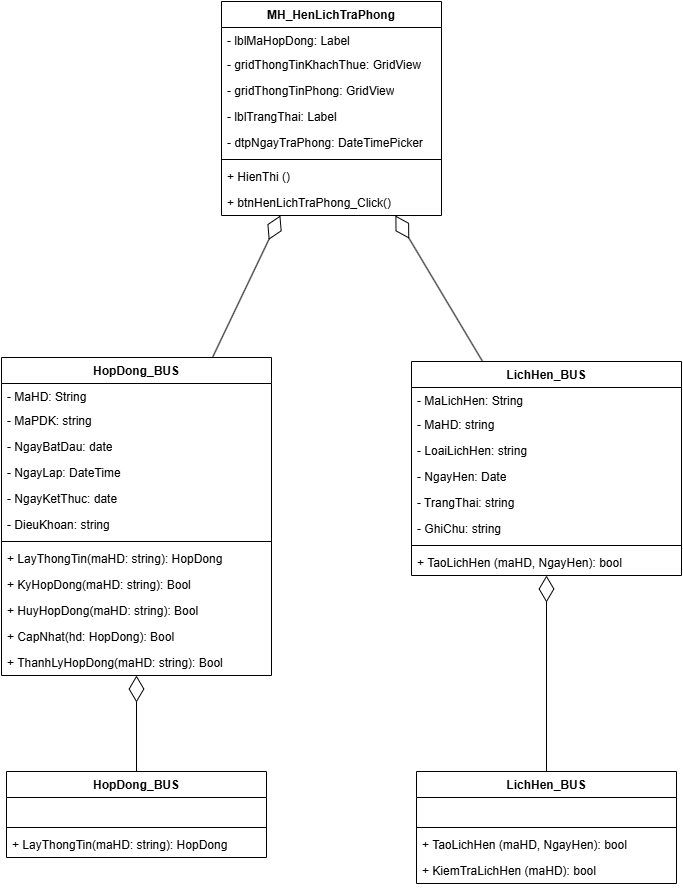

The diagram above was exported from draw.io. Its source (the exported page's mxGraphModel, read from the mxfile embedded in the PNG):
<mxGraphModel dx="3403" dy="2527" grid="1" gridSize="10" guides="1" tooltips="1" connect="1" arrows="1" fold="1" page="1" pageScale="1" pageWidth="850" pageHeight="1100" math="0" shadow="0">
  <root>
    <mxCell id="0" />
    <mxCell id="1" parent="0" />
    <mxCell id="2" parent="1" style="swimlane;fontStyle=1;align=center;verticalAlign=top;childLayout=stackLayout;horizontal=1;startSize=26;horizontalStack=0;resizeParent=1;resizeParentMax=0;resizeLast=0;collapsible=1;marginBottom=0;whiteSpace=wrap;html=1;" value="MH_HenLichTraPhong" vertex="1">
      <mxGeometry height="214" width="220" x="1640" y="920" as="geometry" />
    </mxCell>
    <mxCell id="3" parent="2" style="text;strokeColor=none;fillColor=none;align=left;verticalAlign=top;spacingLeft=4;spacingRight=4;overflow=hidden;rotatable=0;points=[[0,0.5],[1,0.5]];portConstraint=eastwest;whiteSpace=wrap;html=1;" value="- lblMaHopDong: Label" vertex="1">
      <mxGeometry height="24" width="220" y="26" as="geometry" />
    </mxCell>
    <mxCell id="4" parent="2" style="text;strokeColor=none;fillColor=none;align=left;verticalAlign=top;spacingLeft=4;spacingRight=4;overflow=hidden;rotatable=0;points=[[0,0.5],[1,0.5]];portConstraint=eastwest;whiteSpace=wrap;html=1;" value="- gridThongTinKhachThue: GridView" vertex="1">
      <mxGeometry height="26" width="220" y="50" as="geometry" />
    </mxCell>
    <mxCell id="5" parent="2" style="text;strokeColor=none;fillColor=none;align=left;verticalAlign=top;spacingLeft=4;spacingRight=4;overflow=hidden;rotatable=0;points=[[0,0.5],[1,0.5]];portConstraint=eastwest;whiteSpace=wrap;html=1;" value="- gridThongTinPhong: GridView" vertex="1">
      <mxGeometry height="26" width="220" y="76" as="geometry" />
    </mxCell>
    <mxCell id="6" parent="2" style="text;strokeColor=none;fillColor=none;align=left;verticalAlign=top;spacingLeft=4;spacingRight=4;overflow=hidden;rotatable=0;points=[[0,0.5],[1,0.5]];portConstraint=eastwest;whiteSpace=wrap;html=1;" value="- lblTrangThai: Label&amp;nbsp;" vertex="1">
      <mxGeometry height="26" width="220" y="102" as="geometry" />
    </mxCell>
    <mxCell id="7" parent="2" style="text;strokeColor=none;fillColor=none;align=left;verticalAlign=top;spacingLeft=4;spacingRight=4;overflow=hidden;rotatable=0;points=[[0,0.5],[1,0.5]];portConstraint=eastwest;whiteSpace=wrap;html=1;" value="- dtpNgayTraPhong: DateTimePicker" vertex="1">
      <mxGeometry height="26" width="220" y="128" as="geometry" />
    </mxCell>
    <mxCell id="8" parent="2" style="line;strokeWidth=1;fillColor=none;align=left;verticalAlign=middle;spacingTop=-1;spacingLeft=3;spacingRight=3;rotatable=0;labelPosition=right;points=[];portConstraint=eastwest;strokeColor=inherit;" value="" vertex="1">
      <mxGeometry height="8" width="220" y="154" as="geometry" />
    </mxCell>
    <mxCell id="9" parent="2" style="text;strokeColor=none;fillColor=none;align=left;verticalAlign=top;spacingLeft=4;spacingRight=4;overflow=hidden;rotatable=0;points=[[0,0.5],[1,0.5]];portConstraint=eastwest;whiteSpace=wrap;html=1;" value="+ HienThi ()" vertex="1">
      <mxGeometry height="26" width="220" y="162" as="geometry" />
    </mxCell>
    <mxCell id="10" parent="2" style="text;strokeColor=none;fillColor=none;align=left;verticalAlign=top;spacingLeft=4;spacingRight=4;overflow=hidden;rotatable=0;points=[[0,0.5],[1,0.5]];portConstraint=eastwest;whiteSpace=wrap;html=1;" value="+ btnHenLichTraPhong_Click()" vertex="1">
      <mxGeometry height="26" width="220" y="188" as="geometry" />
    </mxCell>
    <mxCell id="11" edge="1" parent="1" source="32" style="endArrow=diamondThin;endFill=0;endSize=24;html=1;rounded=0;" target="2" value="">
      <mxGeometry relative="1" width="160" as="geometry">
        <mxPoint x="1863" y="1360" as="sourcePoint" />
        <mxPoint x="1671" y="1340" as="targetPoint" />
      </mxGeometry>
    </mxCell>
    <mxCell id="12" edge="1" parent="1" source="26" style="endArrow=diamondThin;endFill=0;endSize=24;html=1;rounded=0;exitX=0.5;exitY=0;exitDx=0;exitDy=0;" target="13" value="">
      <mxGeometry relative="1" width="160" as="geometry">
        <mxPoint x="1647.0894941634242" y="1720" as="sourcePoint" />
        <mxPoint x="1531" y="1426.5600000000004" as="targetPoint" />
      </mxGeometry>
    </mxCell>
    <mxCell id="13" parent="1" style="swimlane;fontStyle=1;align=center;verticalAlign=top;childLayout=stackLayout;horizontal=1;startSize=26;horizontalStack=0;resizeParent=1;resizeParentMax=0;resizeLast=0;collapsible=1;marginBottom=0;whiteSpace=wrap;html=1;" value="HopDong_BUS" vertex="1">
      <mxGeometry height="318" width="270" x="1420" y="1276" as="geometry" />
    </mxCell>
    <mxCell id="14" parent="13" style="text;strokeColor=none;fillColor=none;align=left;verticalAlign=top;spacingLeft=4;spacingRight=4;overflow=hidden;rotatable=0;points=[[0,0.5],[1,0.5]];portConstraint=eastwest;whiteSpace=wrap;html=1;" value="- MaHD: String" vertex="1">
      <mxGeometry height="24" width="270" y="26" as="geometry" />
    </mxCell>
    <mxCell id="15" parent="13" style="text;strokeColor=none;fillColor=none;align=left;verticalAlign=top;spacingLeft=4;spacingRight=4;overflow=hidden;rotatable=0;points=[[0,0.5],[1,0.5]];portConstraint=eastwest;whiteSpace=wrap;html=1;" value="- MaPDK: string" vertex="1">
      <mxGeometry height="26" width="270" y="50" as="geometry" />
    </mxCell>
    <mxCell id="16" parent="13" style="text;strokeColor=none;fillColor=none;align=left;verticalAlign=top;spacingLeft=4;spacingRight=4;overflow=hidden;rotatable=0;points=[[0,0.5],[1,0.5]];portConstraint=eastwest;whiteSpace=wrap;html=1;" value="- NgayBatDau: date" vertex="1">
      <mxGeometry height="26" width="270" y="76" as="geometry" />
    </mxCell>
    <mxCell id="17" parent="13" style="text;strokeColor=none;fillColor=none;align=left;verticalAlign=top;spacingLeft=4;spacingRight=4;overflow=hidden;rotatable=0;points=[[0,0.5],[1,0.5]];portConstraint=eastwest;whiteSpace=wrap;html=1;" value="- NgayLap: DateTime" vertex="1">
      <mxGeometry height="26" width="270" y="102" as="geometry" />
    </mxCell>
    <mxCell id="18" parent="13" style="text;strokeColor=none;fillColor=none;align=left;verticalAlign=top;spacingLeft=4;spacingRight=4;overflow=hidden;rotatable=0;points=[[0,0.5],[1,0.5]];portConstraint=eastwest;whiteSpace=wrap;html=1;" value="- NgayKetThuc: date" vertex="1">
      <mxGeometry height="26" width="270" y="128" as="geometry" />
    </mxCell>
    <mxCell id="19" parent="13" style="text;strokeColor=none;fillColor=none;align=left;verticalAlign=top;spacingLeft=4;spacingRight=4;overflow=hidden;rotatable=0;points=[[0,0.5],[1,0.5]];portConstraint=eastwest;whiteSpace=wrap;html=1;" value="- DieuKhoan: string" vertex="1">
      <mxGeometry height="26" width="270" y="154" as="geometry" />
    </mxCell>
    <mxCell id="20" parent="13" style="line;strokeWidth=1;fillColor=none;align=left;verticalAlign=middle;spacingTop=-1;spacingLeft=3;spacingRight=3;rotatable=0;labelPosition=right;points=[];portConstraint=eastwest;strokeColor=inherit;" value="" vertex="1">
      <mxGeometry height="8" width="270" y="180" as="geometry" />
    </mxCell>
    <mxCell id="21" parent="13" style="text;strokeColor=none;fillColor=none;align=left;verticalAlign=top;spacingLeft=4;spacingRight=4;overflow=hidden;rotatable=0;points=[[0,0.5],[1,0.5]];portConstraint=eastwest;whiteSpace=wrap;html=1;" value="+ LayThongTin(maHD: string): HopDong" vertex="1">
      <mxGeometry height="26" width="270" y="188" as="geometry" />
    </mxCell>
    <mxCell id="22" parent="13" style="text;strokeColor=none;fillColor=none;align=left;verticalAlign=top;spacingLeft=4;spacingRight=4;overflow=hidden;rotatable=0;points=[[0,0.5],[1,0.5]];portConstraint=eastwest;whiteSpace=wrap;html=1;" value="+ KyHopDong(maHD: string): Bool" vertex="1">
      <mxGeometry height="26" width="270" y="214" as="geometry" />
    </mxCell>
    <mxCell id="23" parent="13" style="text;strokeColor=none;fillColor=none;align=left;verticalAlign=top;spacingLeft=4;spacingRight=4;overflow=hidden;rotatable=0;points=[[0,0.5],[1,0.5]];portConstraint=eastwest;whiteSpace=wrap;html=1;" value="+ HuyHopDong(maHD: string): Bool" vertex="1">
      <mxGeometry height="26" width="270" y="240" as="geometry" />
    </mxCell>
    <mxCell id="24" parent="13" style="text;strokeColor=none;fillColor=none;align=left;verticalAlign=top;spacingLeft=4;spacingRight=4;overflow=hidden;rotatable=0;points=[[0,0.5],[1,0.5]];portConstraint=eastwest;whiteSpace=wrap;html=1;" value="+ CapNhat(hd: HopDong): Bool" vertex="1">
      <mxGeometry height="26" width="270" y="266" as="geometry" />
    </mxCell>
    <mxCell id="25" parent="13" style="text;strokeColor=none;fillColor=none;align=left;verticalAlign=top;spacingLeft=4;spacingRight=4;overflow=hidden;rotatable=0;points=[[0,0.5],[1,0.5]];portConstraint=eastwest;whiteSpace=wrap;html=1;" value="+ ThanhLyHopDong(maHD: string): Bool" vertex="1">
      <mxGeometry height="26" width="270" y="292" as="geometry" />
    </mxCell>
    <mxCell id="26" parent="1" style="swimlane;fontStyle=1;align=center;verticalAlign=top;childLayout=stackLayout;horizontal=1;startSize=26;horizontalStack=0;resizeParent=1;resizeParentMax=0;resizeLast=0;collapsible=1;marginBottom=0;whiteSpace=wrap;html=1;" value="HopDong_BUS" vertex="1">
      <mxGeometry height="86" width="260" x="1425" y="1690" as="geometry" />
    </mxCell>
    <mxCell id="27" parent="26" style="text;strokeColor=none;fillColor=none;align=left;verticalAlign=top;spacingLeft=4;spacingRight=4;overflow=hidden;rotatable=0;points=[[0,0.5],[1,0.5]];portConstraint=eastwest;whiteSpace=wrap;html=1;" value="&amp;nbsp;" vertex="1">
      <mxGeometry height="26" width="260" y="26" as="geometry" />
    </mxCell>
    <mxCell id="28" parent="26" style="line;strokeWidth=1;fillColor=none;align=left;verticalAlign=middle;spacingTop=-1;spacingLeft=3;spacingRight=3;rotatable=0;labelPosition=right;points=[];portConstraint=eastwest;strokeColor=inherit;" value="" vertex="1">
      <mxGeometry height="8" width="260" y="52" as="geometry" />
    </mxCell>
    <mxCell id="29" parent="26" style="text;strokeColor=none;fillColor=none;align=left;verticalAlign=top;spacingLeft=4;spacingRight=4;overflow=hidden;rotatable=0;points=[[0,0.5],[1,0.5]];portConstraint=eastwest;whiteSpace=wrap;html=1;" value="+ LayThongTin(maHD: string): HopDong" vertex="1">
      <mxGeometry height="26" width="260" y="60" as="geometry" />
    </mxCell>
    <mxCell id="30" edge="1" parent="1" source="13" style="endArrow=diamondThin;endFill=0;endSize=24;html=1;rounded=0;" target="2" value="">
      <mxGeometry relative="1" width="160" as="geometry">
        <mxPoint x="1440" y="1370" as="sourcePoint" />
        <mxPoint x="1521" y="1252" as="targetPoint" />
      </mxGeometry>
    </mxCell>
    <mxCell id="31" edge="1" parent="1" source="41" style="endArrow=diamondThin;endFill=0;endSize=24;html=1;rounded=0;exitX=0.5;exitY=0;exitDx=0;exitDy=0;" target="32" value="">
      <mxGeometry relative="1" width="160" as="geometry">
        <mxPoint x="2057.089494163424" y="1720" as="sourcePoint" />
        <mxPoint x="1941" y="1426.5600000000004" as="targetPoint" />
      </mxGeometry>
    </mxCell>
    <mxCell id="32" parent="1" style="swimlane;fontStyle=1;align=center;verticalAlign=top;childLayout=stackLayout;horizontal=1;startSize=26;horizontalStack=0;resizeParent=1;resizeParentMax=0;resizeLast=0;collapsible=1;marginBottom=0;whiteSpace=wrap;html=1;" value="LichHen_BUS" vertex="1">
      <mxGeometry height="214" width="270" x="1830" y="1280" as="geometry" />
    </mxCell>
    <mxCell id="33" parent="32" style="text;strokeColor=none;fillColor=none;align=left;verticalAlign=top;spacingLeft=4;spacingRight=4;overflow=hidden;rotatable=0;points=[[0,0.5],[1,0.5]];portConstraint=eastwest;whiteSpace=wrap;html=1;" value="- MaLichHen: String" vertex="1">
      <mxGeometry height="24" width="270" y="26" as="geometry" />
    </mxCell>
    <mxCell id="34" parent="32" style="text;strokeColor=none;fillColor=none;align=left;verticalAlign=top;spacingLeft=4;spacingRight=4;overflow=hidden;rotatable=0;points=[[0,0.5],[1,0.5]];portConstraint=eastwest;whiteSpace=wrap;html=1;" value="- MaHD: string" vertex="1">
      <mxGeometry height="26" width="270" y="50" as="geometry" />
    </mxCell>
    <mxCell id="35" parent="32" style="text;strokeColor=none;fillColor=none;align=left;verticalAlign=top;spacingLeft=4;spacingRight=4;overflow=hidden;rotatable=0;points=[[0,0.5],[1,0.5]];portConstraint=eastwest;whiteSpace=wrap;html=1;" value="- LoaiLichHen: string" vertex="1">
      <mxGeometry height="26" width="270" y="76" as="geometry" />
    </mxCell>
    <mxCell id="36" parent="32" style="text;strokeColor=none;fillColor=none;align=left;verticalAlign=top;spacingLeft=4;spacingRight=4;overflow=hidden;rotatable=0;points=[[0,0.5],[1,0.5]];portConstraint=eastwest;whiteSpace=wrap;html=1;" value="- NgayHen: Date" vertex="1">
      <mxGeometry height="26" width="270" y="102" as="geometry" />
    </mxCell>
    <mxCell id="37" parent="32" style="text;strokeColor=none;fillColor=none;align=left;verticalAlign=top;spacingLeft=4;spacingRight=4;overflow=hidden;rotatable=0;points=[[0,0.5],[1,0.5]];portConstraint=eastwest;whiteSpace=wrap;html=1;" value="- TrangThai: string" vertex="1">
      <mxGeometry height="26" width="270" y="128" as="geometry" />
    </mxCell>
    <mxCell id="38" parent="32" style="text;strokeColor=none;fillColor=none;align=left;verticalAlign=top;spacingLeft=4;spacingRight=4;overflow=hidden;rotatable=0;points=[[0,0.5],[1,0.5]];portConstraint=eastwest;whiteSpace=wrap;html=1;" value="- GhiChu: string" vertex="1">
      <mxGeometry height="26" width="270" y="154" as="geometry" />
    </mxCell>
    <mxCell id="39" parent="32" style="line;strokeWidth=1;fillColor=none;align=left;verticalAlign=middle;spacingTop=-1;spacingLeft=3;spacingRight=3;rotatable=0;labelPosition=right;points=[];portConstraint=eastwest;strokeColor=inherit;" value="" vertex="1">
      <mxGeometry height="8" width="270" y="180" as="geometry" />
    </mxCell>
    <mxCell id="40" parent="32" style="text;strokeColor=none;fillColor=none;align=left;verticalAlign=top;spacingLeft=4;spacingRight=4;overflow=hidden;rotatable=0;points=[[0,0.5],[1,0.5]];portConstraint=eastwest;whiteSpace=wrap;html=1;" value="+ TaoLichHen (maHD, NgayHen): bool" vertex="1">
      <mxGeometry height="26" width="270" y="188" as="geometry" />
    </mxCell>
    <mxCell id="41" parent="1" style="swimlane;fontStyle=1;align=center;verticalAlign=top;childLayout=stackLayout;horizontal=1;startSize=26;horizontalStack=0;resizeParent=1;resizeParentMax=0;resizeLast=0;collapsible=1;marginBottom=0;whiteSpace=wrap;html=1;" value="LichHen_BUS" vertex="1">
      <mxGeometry height="112" width="260" x="1835" y="1690" as="geometry" />
    </mxCell>
    <mxCell id="42" parent="41" style="text;strokeColor=none;fillColor=none;align=left;verticalAlign=top;spacingLeft=4;spacingRight=4;overflow=hidden;rotatable=0;points=[[0,0.5],[1,0.5]];portConstraint=eastwest;whiteSpace=wrap;html=1;" value="&amp;nbsp;" vertex="1">
      <mxGeometry height="26" width="260" y="26" as="geometry" />
    </mxCell>
    <mxCell id="43" parent="41" style="line;strokeWidth=1;fillColor=none;align=left;verticalAlign=middle;spacingTop=-1;spacingLeft=3;spacingRight=3;rotatable=0;labelPosition=right;points=[];portConstraint=eastwest;strokeColor=inherit;" value="" vertex="1">
      <mxGeometry height="8" width="260" y="52" as="geometry" />
    </mxCell>
    <mxCell id="44" parent="41" style="text;strokeColor=none;fillColor=none;align=left;verticalAlign=top;spacingLeft=4;spacingRight=4;overflow=hidden;rotatable=0;points=[[0,0.5],[1,0.5]];portConstraint=eastwest;whiteSpace=wrap;html=1;" value="+ TaoLichHen (maHD, NgayHen): bool" vertex="1">
      <mxGeometry height="26" width="260" y="60" as="geometry" />
    </mxCell>
    <mxCell id="45" parent="41" style="text;strokeColor=none;fillColor=none;align=left;verticalAlign=top;spacingLeft=4;spacingRight=4;overflow=hidden;rotatable=0;points=[[0,0.5],[1,0.5]];portConstraint=eastwest;whiteSpace=wrap;html=1;" value="+ KiemTraLichHen (maHD): bool" vertex="1">
      <mxGeometry height="26" width="260" y="86" as="geometry" />
    </mxCell>
  </root>
</mxGraphModel>